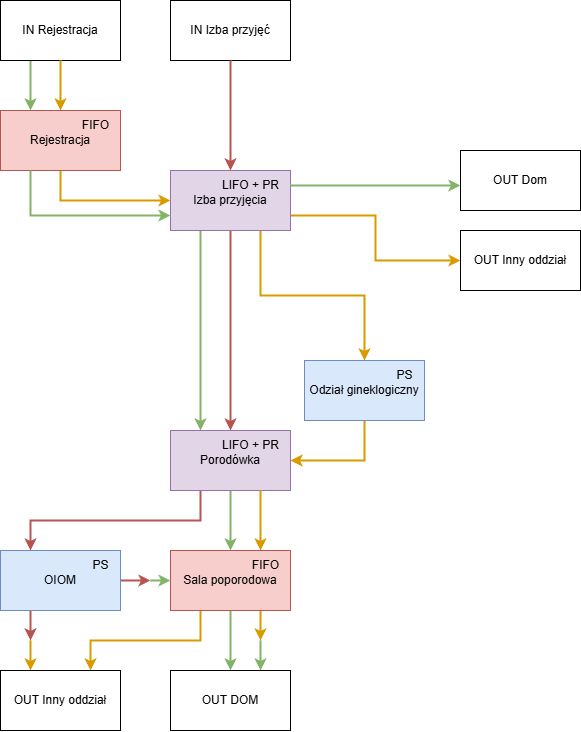

The diagram above was exported from draw.io. Its source (the exported page's mxGraphModel, read from the mxfile embedded in the PNG):
<mxGraphModel dx="1195" dy="643" grid="1" gridSize="10" guides="1" tooltips="1" connect="1" arrows="1" fold="1" page="1" pageScale="1" pageWidth="827" pageHeight="1169" math="0" shadow="0">
  <root>
    <mxCell id="0" />
    <mxCell id="1" parent="0" />
    <mxCell id="whcsbTW-i5qFt0smelnw-29" style="edgeStyle=orthogonalEdgeStyle;rounded=0;orthogonalLoop=1;jettySize=auto;html=1;exitX=0.25;exitY=1;exitDx=0;exitDy=0;entryX=0.25;entryY=0;entryDx=0;entryDy=0;fillColor=#d5e8d4;strokeColor=#82b366;strokeWidth=2;" edge="1" parent="1" source="whcsbTW-i5qFt0smelnw-1" target="whcsbTW-i5qFt0smelnw-2">
      <mxGeometry relative="1" as="geometry" />
    </mxCell>
    <mxCell id="whcsbTW-i5qFt0smelnw-1" value="IN Rejestracja" style="rounded=0;whiteSpace=wrap;html=1;" vertex="1" parent="1">
      <mxGeometry x="110" y="90" width="120" height="60" as="geometry" />
    </mxCell>
    <mxCell id="whcsbTW-i5qFt0smelnw-16" style="edgeStyle=orthogonalEdgeStyle;rounded=0;orthogonalLoop=1;jettySize=auto;html=1;exitX=0.5;exitY=1;exitDx=0;exitDy=0;entryX=0;entryY=0.5;entryDx=0;entryDy=0;strokeWidth=2;fillColor=#ffe6cc;strokeColor=#d79b00;" edge="1" parent="1" source="whcsbTW-i5qFt0smelnw-2" target="whcsbTW-i5qFt0smelnw-5">
      <mxGeometry relative="1" as="geometry">
        <Array as="points">
          <mxPoint x="170" y="290" />
        </Array>
      </mxGeometry>
    </mxCell>
    <mxCell id="whcsbTW-i5qFt0smelnw-2" value="Rejestracja" style="rounded=0;whiteSpace=wrap;html=1;fillColor=#f8cecc;strokeColor=#b85450;" vertex="1" parent="1">
      <mxGeometry x="110" y="200" width="120" height="60" as="geometry" />
    </mxCell>
    <mxCell id="whcsbTW-i5qFt0smelnw-3" value="" style="endArrow=classic;html=1;rounded=0;exitX=0.5;exitY=1;exitDx=0;exitDy=0;entryX=0.5;entryY=0;entryDx=0;entryDy=0;fillColor=#ffe6cc;strokeColor=#d79b00;strokeWidth=2;" edge="1" parent="1" source="whcsbTW-i5qFt0smelnw-1" target="whcsbTW-i5qFt0smelnw-2">
      <mxGeometry width="50" height="50" relative="1" as="geometry">
        <mxPoint x="390" y="420" as="sourcePoint" />
        <mxPoint x="440" y="370" as="targetPoint" />
      </mxGeometry>
    </mxCell>
    <mxCell id="whcsbTW-i5qFt0smelnw-4" value="IN Izba przyjęć" style="rounded=0;whiteSpace=wrap;html=1;" vertex="1" parent="1">
      <mxGeometry x="280" y="90" width="120" height="60" as="geometry" />
    </mxCell>
    <mxCell id="whcsbTW-i5qFt0smelnw-19" style="edgeStyle=orthogonalEdgeStyle;rounded=0;orthogonalLoop=1;jettySize=auto;html=1;exitX=1;exitY=0.75;exitDx=0;exitDy=0;entryX=0;entryY=0.5;entryDx=0;entryDy=0;strokeWidth=2;fillColor=#ffe6cc;strokeColor=#d79b00;" edge="1" parent="1" source="whcsbTW-i5qFt0smelnw-5" target="whcsbTW-i5qFt0smelnw-7">
      <mxGeometry relative="1" as="geometry" />
    </mxCell>
    <mxCell id="whcsbTW-i5qFt0smelnw-20" style="edgeStyle=orthogonalEdgeStyle;rounded=0;orthogonalLoop=1;jettySize=auto;html=1;exitX=0.75;exitY=1;exitDx=0;exitDy=0;entryX=0.5;entryY=0;entryDx=0;entryDy=0;strokeWidth=2;fillColor=#ffe6cc;strokeColor=#d79b00;" edge="1" parent="1" source="whcsbTW-i5qFt0smelnw-5" target="whcsbTW-i5qFt0smelnw-8">
      <mxGeometry relative="1" as="geometry" />
    </mxCell>
    <mxCell id="whcsbTW-i5qFt0smelnw-21" style="edgeStyle=orthogonalEdgeStyle;rounded=0;orthogonalLoop=1;jettySize=auto;html=1;exitX=0.5;exitY=1;exitDx=0;exitDy=0;entryX=0.5;entryY=0;entryDx=0;entryDy=0;strokeWidth=2;fillColor=#f8cecc;strokeColor=#b85450;" edge="1" parent="1" source="whcsbTW-i5qFt0smelnw-5" target="whcsbTW-i5qFt0smelnw-9">
      <mxGeometry relative="1" as="geometry" />
    </mxCell>
    <mxCell id="whcsbTW-i5qFt0smelnw-22" style="edgeStyle=orthogonalEdgeStyle;rounded=0;orthogonalLoop=1;jettySize=auto;html=1;exitX=0.25;exitY=1;exitDx=0;exitDy=0;entryX=0.25;entryY=0;entryDx=0;entryDy=0;strokeWidth=2;fillColor=#d5e8d4;strokeColor=#82b366;" edge="1" parent="1" source="whcsbTW-i5qFt0smelnw-5" target="whcsbTW-i5qFt0smelnw-9">
      <mxGeometry relative="1" as="geometry" />
    </mxCell>
    <mxCell id="whcsbTW-i5qFt0smelnw-5" value="Izba przyjęcia" style="rounded=0;whiteSpace=wrap;html=1;fillColor=#e1d5e7;strokeColor=#9673a6;" vertex="1" parent="1">
      <mxGeometry x="280" y="260" width="120" height="60" as="geometry" />
    </mxCell>
    <mxCell id="whcsbTW-i5qFt0smelnw-6" value="OUT Dom" style="rounded=0;whiteSpace=wrap;html=1;" vertex="1" parent="1">
      <mxGeometry x="570" y="240" width="120" height="60" as="geometry" />
    </mxCell>
    <mxCell id="whcsbTW-i5qFt0smelnw-7" value="OUT Inny oddział" style="rounded=0;whiteSpace=wrap;html=1;" vertex="1" parent="1">
      <mxGeometry x="570" y="320" width="120" height="60" as="geometry" />
    </mxCell>
    <mxCell id="whcsbTW-i5qFt0smelnw-23" style="edgeStyle=orthogonalEdgeStyle;rounded=0;orthogonalLoop=1;jettySize=auto;html=1;exitX=0.5;exitY=1;exitDx=0;exitDy=0;entryX=1;entryY=0.5;entryDx=0;entryDy=0;strokeWidth=2;fillColor=#ffe6cc;strokeColor=#d79b00;" edge="1" parent="1" source="whcsbTW-i5qFt0smelnw-8" target="whcsbTW-i5qFt0smelnw-9">
      <mxGeometry relative="1" as="geometry" />
    </mxCell>
    <mxCell id="whcsbTW-i5qFt0smelnw-8" value="Odział gineklogiczny" style="rounded=0;whiteSpace=wrap;html=1;fillColor=#dae8fc;strokeColor=#6c8ebf;" vertex="1" parent="1">
      <mxGeometry x="414" y="450" width="120" height="60" as="geometry" />
    </mxCell>
    <mxCell id="whcsbTW-i5qFt0smelnw-24" style="edgeStyle=orthogonalEdgeStyle;rounded=0;orthogonalLoop=1;jettySize=auto;html=1;exitX=0.25;exitY=1;exitDx=0;exitDy=0;entryX=0.25;entryY=0;entryDx=0;entryDy=0;fillColor=#f8cecc;strokeColor=#b85450;strokeWidth=2;" edge="1" parent="1" source="whcsbTW-i5qFt0smelnw-9" target="whcsbTW-i5qFt0smelnw-11">
      <mxGeometry relative="1" as="geometry" />
    </mxCell>
    <mxCell id="whcsbTW-i5qFt0smelnw-25" style="edgeStyle=orthogonalEdgeStyle;rounded=0;orthogonalLoop=1;jettySize=auto;html=1;exitX=0.5;exitY=1;exitDx=0;exitDy=0;entryX=0.5;entryY=0;entryDx=0;entryDy=0;strokeWidth=2;fillColor=#d5e8d4;strokeColor=#82b366;" edge="1" parent="1" source="whcsbTW-i5qFt0smelnw-9" target="whcsbTW-i5qFt0smelnw-10">
      <mxGeometry relative="1" as="geometry" />
    </mxCell>
    <mxCell id="whcsbTW-i5qFt0smelnw-9" value="Porodówka" style="rounded=0;whiteSpace=wrap;html=1;fillColor=#e1d5e7;strokeColor=#9673a6;" vertex="1" parent="1">
      <mxGeometry x="280" y="520" width="120" height="60" as="geometry" />
    </mxCell>
    <mxCell id="whcsbTW-i5qFt0smelnw-28" style="edgeStyle=orthogonalEdgeStyle;rounded=0;orthogonalLoop=1;jettySize=auto;html=1;exitX=0.5;exitY=1;exitDx=0;exitDy=0;entryX=0.5;entryY=0;entryDx=0;entryDy=0;strokeWidth=2;fillColor=#d5e8d4;strokeColor=#82b366;" edge="1" parent="1" source="whcsbTW-i5qFt0smelnw-10" target="whcsbTW-i5qFt0smelnw-12">
      <mxGeometry relative="1" as="geometry" />
    </mxCell>
    <mxCell id="whcsbTW-i5qFt0smelnw-33" style="edgeStyle=orthogonalEdgeStyle;rounded=0;orthogonalLoop=1;jettySize=auto;html=1;exitX=0.75;exitY=1;exitDx=0;exitDy=0;strokeWidth=2;fillColor=#ffe6cc;strokeColor=#d79b00;" edge="1" parent="1" source="whcsbTW-i5qFt0smelnw-10">
      <mxGeometry relative="1" as="geometry">
        <mxPoint x="370" y="730" as="targetPoint" />
      </mxGeometry>
    </mxCell>
    <mxCell id="whcsbTW-i5qFt0smelnw-54" style="edgeStyle=orthogonalEdgeStyle;rounded=0;orthogonalLoop=1;jettySize=auto;html=1;exitX=0.25;exitY=1;exitDx=0;exitDy=0;entryX=0.75;entryY=0;entryDx=0;entryDy=0;strokeWidth=2;fillColor=#ffe6cc;strokeColor=#d79b00;" edge="1" parent="1" source="whcsbTW-i5qFt0smelnw-10" target="whcsbTW-i5qFt0smelnw-13">
      <mxGeometry relative="1" as="geometry" />
    </mxCell>
    <mxCell id="whcsbTW-i5qFt0smelnw-10" value="Sala poporodowa" style="rounded=0;whiteSpace=wrap;html=1;fillColor=#f8cecc;strokeColor=#b85450;" vertex="1" parent="1">
      <mxGeometry x="280" y="640" width="120" height="60" as="geometry" />
    </mxCell>
    <mxCell id="whcsbTW-i5qFt0smelnw-26" style="edgeStyle=orthogonalEdgeStyle;rounded=0;orthogonalLoop=1;jettySize=auto;html=1;entryX=0.25;entryY=0;entryDx=0;entryDy=0;strokeWidth=2;fillColor=#ffe6cc;strokeColor=#d79b00;" edge="1" parent="1" target="whcsbTW-i5qFt0smelnw-13">
      <mxGeometry relative="1" as="geometry">
        <mxPoint x="140" y="730" as="sourcePoint" />
      </mxGeometry>
    </mxCell>
    <mxCell id="whcsbTW-i5qFt0smelnw-36" style="edgeStyle=orthogonalEdgeStyle;rounded=0;orthogonalLoop=1;jettySize=auto;html=1;exitX=0.25;exitY=1;exitDx=0;exitDy=0;strokeWidth=2;fillColor=#f8cecc;strokeColor=#b85450;" edge="1" parent="1" source="whcsbTW-i5qFt0smelnw-11">
      <mxGeometry relative="1" as="geometry">
        <mxPoint x="140" y="730" as="targetPoint" />
      </mxGeometry>
    </mxCell>
    <mxCell id="whcsbTW-i5qFt0smelnw-39" style="edgeStyle=orthogonalEdgeStyle;rounded=0;orthogonalLoop=1;jettySize=auto;html=1;exitX=1;exitY=0.5;exitDx=0;exitDy=0;strokeWidth=2;fillColor=#f8cecc;strokeColor=#b85450;" edge="1" parent="1" source="whcsbTW-i5qFt0smelnw-11">
      <mxGeometry relative="1" as="geometry">
        <mxPoint x="260" y="670" as="targetPoint" />
      </mxGeometry>
    </mxCell>
    <mxCell id="whcsbTW-i5qFt0smelnw-11" value="OIOM" style="rounded=0;whiteSpace=wrap;html=1;fillColor=#dae8fc;strokeColor=#6c8ebf;" vertex="1" parent="1">
      <mxGeometry x="110" y="640" width="120" height="60" as="geometry" />
    </mxCell>
    <mxCell id="whcsbTW-i5qFt0smelnw-12" value="OUT DOM" style="rounded=0;whiteSpace=wrap;html=1;" vertex="1" parent="1">
      <mxGeometry x="280" y="760" width="120" height="60" as="geometry" />
    </mxCell>
    <mxCell id="whcsbTW-i5qFt0smelnw-13" value="OUT Inny oddział" style="rounded=0;whiteSpace=wrap;html=1;" vertex="1" parent="1">
      <mxGeometry x="110" y="760" width="120" height="60" as="geometry" />
    </mxCell>
    <mxCell id="whcsbTW-i5qFt0smelnw-14" value="" style="endArrow=classic;html=1;rounded=0;exitX=0.5;exitY=1;exitDx=0;exitDy=0;entryX=0.5;entryY=0;entryDx=0;entryDy=0;strokeWidth=2;fillColor=#f8cecc;strokeColor=#b85450;" edge="1" parent="1" source="whcsbTW-i5qFt0smelnw-4" target="whcsbTW-i5qFt0smelnw-5">
      <mxGeometry width="50" height="50" relative="1" as="geometry">
        <mxPoint x="390" y="420" as="sourcePoint" />
        <mxPoint x="440" y="370" as="targetPoint" />
      </mxGeometry>
    </mxCell>
    <mxCell id="whcsbTW-i5qFt0smelnw-15" value="" style="endArrow=classic;html=1;rounded=0;exitX=0.25;exitY=1;exitDx=0;exitDy=0;entryX=0;entryY=0.75;entryDx=0;entryDy=0;fillColor=#d5e8d4;strokeColor=#82b366;strokeWidth=2;" edge="1" parent="1" source="whcsbTW-i5qFt0smelnw-2" target="whcsbTW-i5qFt0smelnw-5">
      <mxGeometry width="50" height="50" relative="1" as="geometry">
        <mxPoint x="390" y="420" as="sourcePoint" />
        <mxPoint x="140" y="320" as="targetPoint" />
        <Array as="points">
          <mxPoint x="140" y="305" />
        </Array>
      </mxGeometry>
    </mxCell>
    <mxCell id="whcsbTW-i5qFt0smelnw-31" value="" style="endArrow=classic;html=1;rounded=0;strokeWidth=2;fillColor=#d5e8d4;strokeColor=#82b366;" edge="1" parent="1">
      <mxGeometry width="50" height="50" relative="1" as="geometry">
        <mxPoint x="260" y="670" as="sourcePoint" />
        <mxPoint x="280" y="670" as="targetPoint" />
      </mxGeometry>
    </mxCell>
    <mxCell id="whcsbTW-i5qFt0smelnw-32" value="" style="endArrow=classic;html=1;rounded=0;exitX=0.75;exitY=1;exitDx=0;exitDy=0;entryX=0.75;entryY=0;entryDx=0;entryDy=0;strokeWidth=2;fillColor=#ffe6cc;strokeColor=#d79b00;" edge="1" parent="1" source="whcsbTW-i5qFt0smelnw-9" target="whcsbTW-i5qFt0smelnw-10">
      <mxGeometry width="50" height="50" relative="1" as="geometry">
        <mxPoint x="390" y="620" as="sourcePoint" />
        <mxPoint x="370" y="630" as="targetPoint" />
      </mxGeometry>
    </mxCell>
    <mxCell id="whcsbTW-i5qFt0smelnw-43" style="edgeStyle=orthogonalEdgeStyle;rounded=0;orthogonalLoop=1;jettySize=auto;html=1;exitX=1;exitY=0.25;exitDx=0;exitDy=0;strokeWidth=2;fillColor=#d5e8d4;strokeColor=#82b366;" edge="1" parent="1" source="whcsbTW-i5qFt0smelnw-5">
      <mxGeometry relative="1" as="geometry">
        <mxPoint x="570" y="275" as="targetPoint" />
      </mxGeometry>
    </mxCell>
    <mxCell id="whcsbTW-i5qFt0smelnw-44" value="" style="endArrow=classic;html=1;rounded=0;entryX=0.75;entryY=0;entryDx=0;entryDy=0;strokeWidth=2;fillColor=#d5e8d4;strokeColor=#82b366;" edge="1" parent="1" target="whcsbTW-i5qFt0smelnw-12">
      <mxGeometry width="50" height="50" relative="1" as="geometry">
        <mxPoint x="370" y="730" as="sourcePoint" />
        <mxPoint x="850" y="420" as="targetPoint" />
      </mxGeometry>
    </mxCell>
    <mxCell id="whcsbTW-i5qFt0smelnw-47" value="FIFO" style="text;html=1;align=center;verticalAlign=middle;resizable=0;points=[];autosize=1;strokeColor=none;fillColor=none;" vertex="1" parent="1">
      <mxGeometry x="180" y="200" width="50" height="30" as="geometry" />
    </mxCell>
    <mxCell id="whcsbTW-i5qFt0smelnw-48" value="FIFO" style="text;html=1;align=center;verticalAlign=middle;resizable=0;points=[];autosize=1;strokeColor=none;fillColor=none;" vertex="1" parent="1">
      <mxGeometry x="350" y="640" width="50" height="30" as="geometry" />
    </mxCell>
    <mxCell id="whcsbTW-i5qFt0smelnw-49" value="LIFO + PR" style="text;html=1;align=center;verticalAlign=middle;resizable=0;points=[];autosize=1;strokeColor=none;fillColor=none;" vertex="1" parent="1">
      <mxGeometry x="320" y="520" width="80" height="30" as="geometry" />
    </mxCell>
    <mxCell id="whcsbTW-i5qFt0smelnw-51" value="LIFO + PR" style="text;html=1;align=center;verticalAlign=middle;resizable=0;points=[];autosize=1;strokeColor=none;fillColor=none;" vertex="1" parent="1">
      <mxGeometry x="320" y="260" width="80" height="30" as="geometry" />
    </mxCell>
    <mxCell id="whcsbTW-i5qFt0smelnw-52" value="PS" style="text;html=1;align=center;verticalAlign=middle;resizable=0;points=[];autosize=1;strokeColor=none;fillColor=none;" vertex="1" parent="1">
      <mxGeometry x="494" y="450" width="40" height="30" as="geometry" />
    </mxCell>
    <mxCell id="whcsbTW-i5qFt0smelnw-53" value="PS" style="text;html=1;align=center;verticalAlign=middle;resizable=0;points=[];autosize=1;strokeColor=none;fillColor=none;" vertex="1" parent="1">
      <mxGeometry x="190" y="640" width="40" height="30" as="geometry" />
    </mxCell>
  </root>
</mxGraphModel>